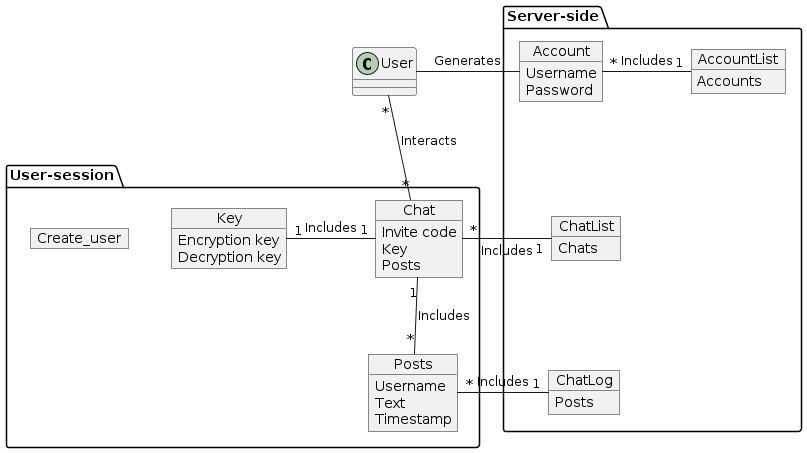

The diagram above was rendered by PlantUML. Its source (embedded in the PNG):
@startuml PERT
package User-session {
	map Create_user {

	}

	object Chat {
		Invite code
		Key
		Posts
	}


	object Posts {
		Username
		Text
		Timestamp
	}

	object Key {
		Encryption key
		Decryption key
	}	
}
package Server-side {

	object Account {
		Username
		Password
	}

	object ChatLog {
		Posts
	}

	object AccountList {
		Accounts
	}

	object ChatList {
		Chats
	}
}

User -right- Account: Generates
Account "*" -right- "1" AccountList: Includes
User "*" -down- "*" Chat: Interacts
Chat "*" -right- "1" ChatList: Includes
Chat "1" -left- "1" Key: Includes
Chat "1" -down- "*" Posts: Includes
Posts "*" -right- "1" ChatLog: Includes
Account -[hidden]right- AccountList
AccountList -[hidden]down- ChatList
ChatList -[hidden]down- ChatLog
Account -[hidden]down- Chat
@enduml